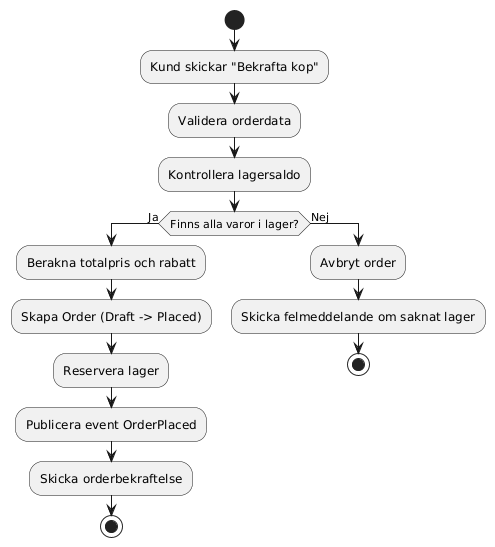

The diagram above was rendered by PlantUML. Its source (embedded in the PNG):
@startuml
start
:Kund skickar "Bekrafta kop";
:Validera orderdata;
:Kontrollera lagersaldo;
if (Finns alla varor i lager?) then (Ja)
  :Berakna totalpris och rabatt;
  :Skapa Order (Draft -> Placed);
  :Reservera lager;
  :Publicera event OrderPlaced;
  :Skicka orderbekraftelse;
  stop
else (Nej)
  :Avbryt order;
  :Skicka felmeddelande om saknat lager;
  stop
endif
@enduml